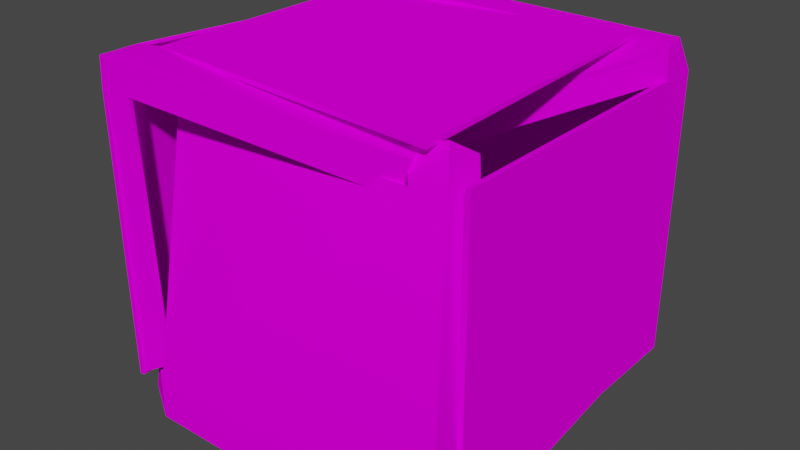 # Source: bedna02_c1.blend  (saved by Blender 2.82.7; exported with 4.5.12 LTS)
import bpy
from mathutils import Matrix  # noqa: F401  (used for matrix-valued properties, if any)

bpy.ops.wm.read_factory_settings(use_empty=True)
scene = bpy.context.scene
scene.name = 'Scene'

# ---- collections
col_collection = bpy.data.collections.new('Collection'); scene.collection.children.link(col_collection)

# ---- images (referenced by path relative to the original .blend; pixels are not part of the script)
import os
ASSET_DIR = os.environ.get("B2B_ASSET_DIR", "")  # directory of the original .blend (textures are referenced by path, not embedded)
HERE = os.path.dirname(os.path.abspath(__file__))  # packed textures are extracted next to this script under _unpacked/

def load_image(name, relpath, width, height, colorspace="sRGB"):
    """Load a texture the original file referenced (path relative to the .blend, or extracted next to this script)."""
    p = next((c for c in (os.path.join(HERE, relpath), os.path.join(ASSET_DIR, relpath)) if relpath and os.path.exists(c)), "")
    if p:
        img = bpy.data.images.load(p, check_existing=True)
        img.name = name
    else:  # same state as the original file: an image datablock whose file is absent (Cycles renders it pink)
        img = bpy.data.images.new(name, width, height)
        img.source = "FILE"
        img.filepath = "//" + (relpath or name)
    img.colorspace_settings.name = colorspace
    return img
img_dver04_bmp = load_image('@dver04.bmp', '@dver04.bmp', 1024, 1024, 'sRGB')

# ---- materials (node trees are filled in below, after node groups)
mat_dver04_bmp = bpy.data.materials.new('@dver04.bmp')
mat_dver04_bmp.use_transparent_shadow = False

# ---- material node trees
mat_dver04_bmp.use_nodes = True; mat_dver04_bmp.node_tree.nodes.clear()
_N = mat_dver04_bmp.node_tree.nodes; _L = mat_dver04_bmp.node_tree.links
n0 = _N.new('ShaderNodeOutputMaterial'); n0.name = 'Material Output'; n0.location = (300, 300)
n1 = _N.new('ShaderNodeBsdfPrincipled'); n1.name = 'Principled BSDF'; n1.location = (10, 300)
n1.distribution = 'GGX'
n1.subsurface_method = 'BURLEY'
n1.inputs[2].default_value = 0.0
n1.inputs[3].default_value = 1.45
n1.inputs[13].default_value = 0.0
n1.inputs[27].default_value = (0.0, 0.0, 0.0, 1.0)
n1.inputs[28].default_value = 1.0
n2 = _N.new('ShaderNodeTexImage'); n2.name = 'Image Texture'; n2.location = (0, 0)
n2.image = img_dver04_bmp
_L.new(n1.outputs[0], n0.inputs[0])
_L.new(n2.outputs[0], n1.inputs[0])
n0.is_active_output = True

# ---- world
world_world = bpy.data.worlds.new('World'); scene.world = world_world
world_world.use_nodes = True; world_world.node_tree.nodes.clear()
_N = world_world.node_tree.nodes; _L = world_world.node_tree.links
n0 = _N.new('ShaderNodeOutputWorld'); n0.name = 'World Output'; n0.location = (300, 300)
n1 = _N.new('ShaderNodeBackground'); n1.name = 'Background'; n1.location = (10, 300)
n1.inputs[0].default_value = (0.05088, 0.05088, 0.05088, 1.0)
_L.new(n1.outputs[0], n0.inputs[0])
n0.is_active_output = True
world_world.color = (0.05088, 0.05088, 0.05088)
world_world.use_sun_shadow = False
world_world.sun_shadow_jitter_overblur = 0.0

# ---- meshes
me_box01 = bpy.data.meshes.new('Box01')
me_box01.from_pydata([(0.4, 0.3123, 0.3233), (0.4, 0.3123, -0.3251), (0.4, -0.316, 0.3233), (0.4, -0.316, -0.3251)], [], [(1, 0, 2, 3)])
me_box01.polygons.foreach_set('use_smooth', [True] * 1)
_uv = me_box01.uv_layers.new(name='UVMap')
_uv.uv.foreach_set('vector', [0.188, -0.8828, 0.8339, -0.8828, 0.8339, -0.5902, 0.188, -0.5902])
me_box01.materials.append(mat_dver04_bmp)
me_box01.use_remesh_fix_poles = True
me_box01.use_remesh_preserve_attributes = False
me_box01.use_mirror_vertex_groups = False
me_box01.update()
me_box01_001 = bpy.data.meshes.new('Box01.001')
me_box01_001.from_pydata([(-0.4051, -0.3519, -0.3813), (0.324, -0.2733, 0.3709), (0.3841, -0.3969, -0.3795), (0.3507, 0.4042, -0.3718), (-0.4051, -0.3519, -0.3813), (0.3841, -0.3969, -0.3795), (0.324, -0.2733, 0.3709), (0.3841, -0.3969, -0.3795), (0.3507, 0.4042, -0.3718), (-0.4051, -0.3519, -0.3813), (0.3507, 0.4042, -0.3718), (0.324, -0.2733, 0.3709), (0.3643, -0.324, 0.3016), (0.3643, -0.324, 0.3016), (0.4, -0.4, -0.3251), (-0.3859, -0.3539, -0.3089), (0.4, -0.4, -0.3251), (0.3435, 0.4021, -0.2972), (-0.3859, -0.3539, -0.3089), (0.3435, 0.4021, -0.2972), (-0.3224, -0.4, -0.4), (-0.3224, -0.4, -0.3251), (-0.2944, -0.304, 0.309), (-0.3224, -0.4, -0.4), (0.2686, 0.3942, -0.38), (0.3169, -0.4, -0.4), (0.2467, -0.2804, 0.3412), (0.2686, 0.3942, -0.38), (0.2816, -0.3229, 0.2932), (0.2467, -0.2804, 0.3412), (0.3169, -0.4, -0.3251), (0.2614, 0.392, -0.3055), (0.3169, -0.4, -0.4), (0.3543, 0.3151, -0.2987), (0.3615, 0.3172, -0.3732), (0.2794, 0.3071, -0.3814), (0.3615, 0.3172, -0.3732), (-0.3224, 0.3123, -0.4), (-0.3693, -0.2762, -0.3886), (0.3346, -0.2027, 0.3266), (-0.3693, -0.2762, -0.3886), (0.3169, -0.316, -0.4), (0.4, -0.316, -0.4), (0.4, -0.316, -0.4), (0.2573, -0.2098, 0.2968), (0.3346, -0.2027, 0.3266), (-0.3224, -0.316, -0.4), (-0.3502, -0.2782, -0.3163), (0.3679, -0.2434, 0.278), (0.4, -0.316, -0.3251)], [], [(7, 32, 41, 42), (8, 27, 31, 19), (17, 33, 36, 3), (4, 20, 21, 15), (18, 47, 40, 0), (22, 21, 30, 28), (21, 20, 25, 30), (28, 30, 16, 13), (29, 28, 13, 1), (30, 25, 2, 16), (34, 35, 24, 10), (37, 35, 41, 46), (36, 33, 49, 43), (45, 44, 26, 11), (42, 41, 35, 34), (49, 48, 12, 14), (46, 41, 32, 23), (48, 39, 6, 12), (43, 49, 14, 5), (38, 46, 23, 9)])
me_box01_001.polygons.foreach_set('use_smooth', [True] * 20)
_uv = me_box01_001.uv_layers.new(name='UVMap')
_uv.uv.foreach_set('vector', [0.9158, -0.5566, 0.8328, -0.5566, 0.8328, -0.5953, 0.9158, -0.5953, 0.1134, -0.551, 0.1134, -0.5898, 0.188, -0.5898, 0.188, -0.551, 0.188, -0.9236, 0.188, -0.8828, 0.1134, -0.8828, 0.1134, -0.9236, 0.1134, -0.551, 0.1134, -0.5872, 0.188, -0.5872, 0.188, -0.551, 0.188, -0.9236, 0.188, -0.8845, 0.1134, -0.8845, 0.1134, -0.9236, 0.8339, -0.5872, 0.188, -0.5872, 0.188, -0.8849, 0.8339, -0.8849, 0.188, -0.5872, 0.1134, -0.5872, 0.1134, -0.8849, 0.188, -0.8849, 0.8339, -0.8849, 0.188, -0.8849, 0.188, -0.9236, 0.8339, -0.9236, 0.9104, -0.8849, 0.8339, -0.8849, 0.8339, -0.9236, 0.9104, -0.9236, 0.188, -0.8849, 0.1134, -0.8849, 0.1134, -0.9236, 0.188, -0.9236, 0.9158, -0.8847, 0.8328, -0.8847, 0.8328, -0.9251, 0.9158, -0.9251, 0.195, -0.8847, 0.8328, -0.8847, 0.8328, -0.5953, 0.195, -0.5953, 0.1134, -0.8828, 0.188, -0.8828, 0.188, -0.5902, 0.1134, -0.5902, 0.9158, -0.8864, 0.8328, -0.8864, 0.8328, -0.9251, 0.9158, -0.9251, 0.9158, -0.5953, 0.8328, -0.5953, 0.8328, -0.8847, 0.9158, -0.8847, 0.188, -0.5902, 0.8339, -0.5902, 0.8339, -0.551, 0.188, -0.551, 0.195, -0.5953, 0.8328, -0.5953, 0.8328, -0.5566, 0.195, -0.5566, 0.8339, -0.5902, 0.9104, -0.5902, 0.9104, -0.551, 0.8339, -0.551, 0.1134, -0.5902, 0.188, -0.5902, 0.188, -0.551, 0.1134, -0.551, 0.1175, -0.5953, 0.195, -0.5953, 0.195, -0.5566, 0.1175, -0.5566])
me_box01_001.materials.append(mat_dver04_bmp)
me_box01_001.use_remesh_fix_poles = True
me_box01_001.use_remesh_preserve_attributes = False
me_box01_001.use_mirror_vertex_groups = False
me_box01_001.update()
me_box01_002 = bpy.data.meshes.new('Box01.002')
me_box01_002.from_pydata([(-0.3843, -0.4075, 0.3934), (-0.3843, -0.4075, 0.3934), (-0.3843, -0.4075, 0.3934), (-0.4, -0.4, 0.3233), (-0.4, -0.4, 0.3233), (-0.3813, -0.4081, -0.3105), (-0.3813, -0.4081, -0.3105), (-0.3224, -0.4, 0.4), (-0.3183, -0.3795, -0.2779), (-0.3224, -0.4, 0.3233), (-0.3224, -0.4, 0.4), (0.2748, -0.311, 0.3377), (0.2608, -0.3153, 0.2624), (0.2748, -0.311, 0.3377), (-0.3262, 0.2962, 0.3735), (-0.3605, 0.3171, -0.2959), (-0.4, 0.3123, 0.3233), (-0.3224, -0.316, 0.4), (-0.3843, -0.3234, 0.3934), (0.2566, -0.229, 0.3365), (-0.4, -0.316, -0.3251), (-0.4, -0.316, 0.3233), (-0.3843, -0.3234, 0.3934)], [], [(3, 9, 10, 1), (0, 18, 21, 4), (4, 21, 20, 6), (5, 8, 9, 3), (7, 17, 22, 2), (10, 9, 12, 13), (11, 19, 17, 7), (21, 18, 14, 16), (20, 21, 16, 15)])
me_box01_002.polygons.foreach_set('use_smooth', [True] * 9)
_uv = me_box01_002.uv_layers.new(name='UVMap')
_uv.uv.foreach_set('vector', [0.8339, -0.551, 0.8339, -0.5872, 0.9104, -0.5872, 0.9104, -0.551, 0.9104, -0.9236, 0.9104, -0.8845, 0.8339, -0.8845, 0.8339, -0.9236, 0.8339, -0.9236, 0.8339, -0.8845, 0.188, -0.8845, 0.188, -0.9236, 0.188, -0.551, 0.188, -0.5872, 0.8339, -0.5872, 0.8339, -0.551, 0.195, -0.9251, 0.195, -0.8864, 0.1175, -0.8864, 0.1175, -0.9251, 0.9104, -0.5872, 0.8339, -0.5872, 0.8339, -0.8849, 0.9104, -0.8849, 0.8328, -0.9251, 0.8328, -0.8864, 0.195, -0.8864, 0.195, -0.9251, 0.8339, -0.8845, 0.9104, -0.8845, 0.9104, -0.5919, 0.8339, -0.5919, 0.188, -0.8845, 0.8339, -0.8845, 0.8339, -0.5919, 0.188, -0.5919])
me_box01_002.materials.append(mat_dver04_bmp)
me_box01_002.use_remesh_fix_poles = True
me_box01_002.use_remesh_preserve_attributes = False
me_box01_002.use_mirror_vertex_groups = False
me_box01_002.update()
me_box01_003 = bpy.data.meshes.new('Box01.003')
me_box01_003.from_pydata([(-0.4, 0.4, -0.4), (-0.3617, 0.2976, 0.4113), (0.382, 0.3816, 0.391), (-0.4, 0.4, -0.4), (-0.3617, 0.2976, 0.4113), (0.382, 0.3816, 0.391), (-0.4, 0.4, -0.4), (0.382, 0.3816, 0.391), (-0.3617, 0.2976, 0.4113), (-0.357, 0.3223, 0.3485), (0.4, 0.4, 0.3233), (0.4, 0.4, 0.3233), (-0.357, 0.3223, 0.3485), (-0.4, 0.4, -0.3251), (-0.4, 0.4, -0.3251), (0.4, 0.4, -0.3251), (0.4, 0.4, -0.3251), (-0.3224, 0.4, -0.3251), (-0.3224, 0.4, -0.4), (-0.2881, 0.3358, 0.3437), (-0.302, 0.321, 0.4146), (-0.302, 0.321, 0.4146), (-0.3224, 0.4, -0.4), (0.3293, 0.3915, -0.3784), (0.2989, 0.3816, 0.391), (0.3169, 0.4, 0.3233), (0.3293, 0.3915, -0.3784), (0.2989, 0.3816, 0.391), (0.3169, 0.4, -0.3251), (-0.302, 0.2333, 0.4146), (0.3936, 0.3156, 0.3891), (-0.3812, 0.2868, -0.3945), (0.4, 0.3123, 0.3233), (0.4, 0.3123, -0.3251), (0.3105, 0.3156, 0.3891), (-0.3436, 0.2251, 0.4093), (0.3936, 0.3156, 0.3891), (-0.3812, 0.2868, -0.3196), (-0.3657, 0.248, 0.3437), (-0.3812, 0.2868, -0.3945), (0.3293, 0.3038, -0.3784), (-0.3436, 0.2251, 0.4093), (-0.3224, 0.3123, -0.4), (-0.2555, -0.244, -0.3041), (0.06397, -0.1554, 0.2708), (-0.2555, -0.244, -0.3041), (-0.007455, -0.1164, 0.2877), (0.06397, -0.1554, 0.2708), (-0.1794, -0.2291, -0.3006), (-0.2612, -0.2319, -0.2304), (0.05753, -0.1352, 0.1971)], [], [(16, 28, 25, 10), (7, 24, 34, 36), (10, 25, 27, 5), (11, 32, 33, 15), (2, 30, 32, 11), (19, 17, 14, 12), (17, 22, 6, 14), (18, 42, 39, 3), (20, 19, 12, 4), (25, 28, 17, 19), (23, 40, 42, 18), (27, 25, 19, 20), (28, 26, 22, 17), (38, 35, 1, 9), (36, 34, 46, 47), (32, 30, 44, 50), (31, 37, 13, 0), (29, 34, 24, 21), (37, 38, 9, 13), (41, 29, 21, 8), (39, 42, 48, 43), (45, 49, 37, 31)])
me_box01_003.polygons.foreach_set('use_smooth', [True] * 22)
_uv = me_box01_003.uv_layers.new(name='UVMap')
_uv.uv.foreach_set('vector', [0.188, -0.551, 0.188, -0.5898, 0.8339, -0.5898, 0.8339, -0.551, 0.9158, -0.5566, 0.8328, -0.5566, 0.8328, -0.597, 0.9158, -0.597, 0.8339, -0.551, 0.8339, -0.5898, 0.9104, -0.5898, 0.9104, -0.551, 0.8339, -0.9236, 0.8339, -0.8828, 0.188, -0.8828, 0.188, -0.9236, 0.9104, -0.9236, 0.9104, -0.8828, 0.8339, -0.8828, 0.8339, -0.9236, 0.8339, -0.8874, 0.188, -0.8874, 0.188, -0.9236, 0.8339, -0.9236, 0.188, -0.8874, 0.1134, -0.8874, 0.1134, -0.9236, 0.188, -0.9236, 0.195, -0.9251, 0.195, -0.8847, 0.1175, -0.8847, 0.1175, -0.9251, 0.9104, -0.8874, 0.8339, -0.8874, 0.8339, -0.9236, 0.9104, -0.9236, 0.8339, -0.5898, 0.188, -0.5898, 0.188, -0.8874, 0.8339, -0.8874, 0.8328, -0.9251, 0.8328, -0.8847, 0.195, -0.8847, 0.195, -0.9251, 0.9104, -0.5898, 0.8339, -0.5898, 0.8339, -0.8874, 0.9104, -0.8874, 0.188, -0.5898, 0.1134, -0.5898, 0.1134, -0.8874, 0.188, -0.8874, 0.8339, -0.5919, 0.9104, -0.5919, 0.9104, -0.551, 0.8339, -0.551, 0.9158, -0.597, 0.8328, -0.597, 0.8328, -0.8864, 0.9158, -0.8864, 0.8339, -0.8828, 0.9104, -0.8828, 0.9104, -0.5902, 0.8339, -0.5902, 0.1134, -0.5919, 0.188, -0.5919, 0.188, -0.551, 0.1134, -0.551, 0.195, -0.597, 0.8328, -0.597, 0.8328, -0.5566, 0.195, -0.5566, 0.188, -0.5919, 0.8339, -0.5919, 0.8339, -0.551, 0.188, -0.551, 0.1175, -0.597, 0.195, -0.597, 0.195, -0.5566, 0.1175, -0.5566, 0.1175, -0.8847, 0.195, -0.8847, 0.195, -0.5953, 0.1175, -0.5953, 0.1134, -0.8845, 0.188, -0.8845, 0.188, -0.5919, 0.1134, -0.5919])
me_box01_003.materials.append(mat_dver04_bmp)
me_box01_003.use_remesh_fix_poles = True
me_box01_003.use_remesh_preserve_attributes = False
me_box01_003.use_mirror_vertex_groups = False
me_box01_003.update()
me_box01_004 = bpy.data.meshes.new('Box01.004')
me_box01_004.from_pydata([(-0.3224, 0.3123, 0.4), (0.3169, 0.3123, 0.4), (-0.3592, 0.3083, 0.3598), (-0.3224, -0.316, 0.4), (0.3063, -0.3093, 0.3705), (-0.3653, -0.3191, 0.342)], [], [(3, 4, 1, 0), (5, 3, 0, 2)])
me_box01_004.polygons.foreach_set('use_smooth', [True] * 2)
_uv = me_box01_004.uv_layers.new(name='UVMap')
_uv.uv.foreach_set('vector', [0.195, -0.8864, 0.8328, -0.8864, 0.8328, -0.597, 0.195, -0.597, 0.1175, -0.8864, 0.195, -0.8864, 0.195, -0.597, 0.1175, -0.597])
me_box01_004.materials.append(mat_dver04_bmp)
me_box01_004.use_remesh_fix_poles = True
me_box01_004.use_remesh_preserve_attributes = False
me_box01_004.use_mirror_vertex_groups = False
me_box01_004.update()

# ---- objects
ob_box01 = bpy.data.objects.new('Box01', me_box01)
ob_box02 = bpy.data.objects.new('Box02', me_box01_001)
ob_box03 = bpy.data.objects.new('Box03', me_box01_002)
ob_box04 = bpy.data.objects.new('Box04', me_box01_003)
ob_box05 = bpy.data.objects.new('Box05', me_box01_004)

# ---- transforms, parenting, visibility, modifiers, constraints
ob_box01.location = (5.96e-08, -1.043e-07, 0.0)
ob_box01.lineart.crease_threshold = 0.0
_m = ob_box01.modifiers.new('Solidify', 'SOLIDIFY')
_m.solidify_mode = 'NON_MANIFOLD'
_m.nonmanifold_merge_threshold = 0.0003
_m = ob_box01.modifiers.new('EdgeSplit', 'EDGE_SPLIT')
ob_box02.location = (5.96e-08, -1.043e-07, 0.0)
ob_box02.lineart.crease_threshold = 0.0
_m = ob_box02.modifiers.new('Solidify', 'SOLIDIFY')
_m.solidify_mode = 'NON_MANIFOLD'
_m.nonmanifold_merge_threshold = 0.0003
_m = ob_box02.modifiers.new('EdgeSplit', 'EDGE_SPLIT')
ob_box03.location = (5.96e-08, -1.043e-07, 0.0)
ob_box03.lineart.crease_threshold = 0.0
_m = ob_box03.modifiers.new('Solidify', 'SOLIDIFY')
_m.solidify_mode = 'NON_MANIFOLD'
_m.nonmanifold_merge_threshold = 0.0003
_m = ob_box03.modifiers.new('EdgeSplit', 'EDGE_SPLIT')
ob_box04.location = (5.96e-08, -1.043e-07, 0.0)
ob_box04.lineart.crease_threshold = 0.0
_m = ob_box04.modifiers.new('Solidify', 'SOLIDIFY')
_m.solidify_mode = 'NON_MANIFOLD'
_m.nonmanifold_merge_threshold = 0.0003
_m = ob_box04.modifiers.new('EdgeSplit', 'EDGE_SPLIT')
ob_box05.location = (5.96e-08, -1.043e-07, 0.0)
ob_box05.lineart.crease_threshold = 0.0
_m = ob_box05.modifiers.new('Solidify', 'SOLIDIFY')
_m.solidify_mode = 'NON_MANIFOLD'
_m.nonmanifold_merge_threshold = 0.0003
_m = ob_box05.modifiers.new('EdgeSplit', 'EDGE_SPLIT')

# ---- collection membership
col_collection.objects.link(ob_box01)
col_collection.objects.link(ob_box02)
col_collection.objects.link(ob_box03)
col_collection.objects.link(ob_box04)
col_collection.objects.link(ob_box05)

# ---- scene / render settings (as saved in the file)
scene.frame_start = 1; scene.frame_end = 250; scene.frame_set(0)
scene.render.engine = 'BLENDER_EEVEE_NEXT'
scene.cycles.use_denoising = False
scene.cycles.samples = 128
scene.cycles.sampling_pattern = 'TABULATED_SOBOL'
scene.cycles.use_adaptive_sampling = False
scene.cycles.use_light_tree = False
scene.view_settings.view_transform = 'Filmic'
bpy.context.view_layer.update()

# ---- added for rendering (the .blend has no active camera and no usable light): camera, sun
cam_auto = bpy.data.cameras.new('AutoCamera')
cam_auto.lens = 50.0
cam_auto.sensor_width = 36.0
cam_auto.clip_end = 1000.0
ob_auto_camera = bpy.data.objects.new('AutoCamera', cam_auto)
scene.collection.objects.link(ob_auto_camera)
ob_auto_camera.location = (1.29679, -1.5611, 1.04662)
ob_auto_camera.rotation_euler = (1.09748, -7.21219e-08, 0.694738)
scene.camera = ob_auto_camera
light_auto_sun = bpy.data.lights.new('AutoSun', 'SUN')
light_auto_sun.energy = 3.0
light_auto_sun.angle = 0.0523599
ob_auto_sun = bpy.data.objects.new('AutoSun', light_auto_sun)
scene.collection.objects.link(ob_auto_sun)
ob_auto_sun.rotation_euler = (0.872665, 0.174533, 0.523599)
bpy.context.view_layer.update()
